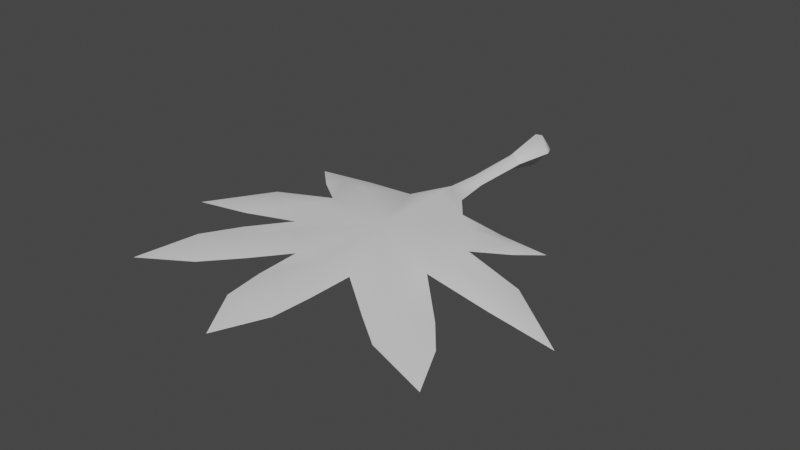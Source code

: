 # Source: FE_leaf_01-05-cooking-3.blend  (saved by Blender 3.0.42; exported with 4.5.12 LTS)
import bpy
from mathutils import Matrix  # noqa: F401  (used for matrix-valued properties, if any)

bpy.ops.wm.read_factory_settings(use_empty=True)
scene = bpy.context.scene
scene.name = 'Scene'

# ---- materials (node trees are filled in below, after node groups)
mat_material_001 = bpy.data.materials.new('Material.001')
mat_material_001.use_transparent_shadow = False

# ---- material node trees
mat_material_001.use_nodes = True; mat_material_001.node_tree.nodes.clear()
_N = mat_material_001.node_tree.nodes; _L = mat_material_001.node_tree.links
n0 = _N.new('ShaderNodeBsdfPrincipled'); n0.name = 'Principled BSDF'; n0.location = (10, 300)
n0.distribution = 'GGX'
n0.subsurface_method = 'RANDOM_WALK_SKIN'
n0.inputs[3].default_value = 1.45
n0.inputs[27].default_value = (0.0, 0.0, 0.0, 1.0)
n0.inputs[28].default_value = 1.0
n1 = _N.new('ShaderNodeOutputMaterial'); n1.name = 'Material Output'; n1.location = (300, 300)
_L.new(n0.outputs[0], n1.inputs[0])
n1.is_active_output = True

# ---- world
world_world = bpy.data.worlds.new('World'); scene.world = world_world
world_world.use_nodes = True; world_world.node_tree.nodes.clear()
_N = world_world.node_tree.nodes; _L = world_world.node_tree.links
n0 = _N.new('ShaderNodeOutputWorld'); n0.name = 'World Output'; n0.location = (300, 300)
n1 = _N.new('ShaderNodeBackground'); n1.name = 'Background'; n1.location = (10, 300)
n1.inputs[0].default_value = (0.05088, 0.05088, 0.05088, 1.0)
_L.new(n1.outputs[0], n0.inputs[0])
n0.is_active_output = True
world_world.color = (0.05088, 0.05088, 0.05088)
world_world.use_sun_shadow = False
world_world.sun_shadow_jitter_overblur = 0.0

# ---- meshes
me_fe_volcanom2_sp_gmdl_001 = bpy.data.meshes.new('FE_volcanoM2_Sp.gmdl.001')
me_fe_volcanom2_sp_gmdl_001.from_pydata([(0.3924, -1.131, 0.04377), (0.5831, -1.056, -0.004163), (0.4899, -0.9694, -0.02549), (0.1946, -0.9345, -0.006099), (0.4899, -0.9694, -0.02549), (0.661, -1.122, -0.01876), (0.485, -1.27, 0.002873), (0.1946, -0.9345, -0.006099), (0.485, -1.27, 0.002873), (0.661, -1.122, -0.01876), (0.7821, -0.9846, -0.03574), (0.7821, -0.9846, -0.03574), (0.06477, 0.1579, -0.002014), (-0.002773, 0.1562, -0.07534), (-0.002772, 0.1562, 0.07131), (-0.06837, 0.1576, -0.002014), (-0.4598, -1.592, -0.003662), (-0.0003189, -1.384, -0.01002), (-0.1859, -1.864, 0.006748), (0.1894, -1.866, 0.005083), (0.4598, -1.586, -0.002041), (-0.002197, -0.8818, -0.048), (-0.1936, -0.9224, -0.002288), (-0.4746, -1.272, 0.01484), (-0.4879, -1.436, 0.04335), (-0.4598, -1.592, -0.003579), (-0.00032, -1.387, 0.05161), (-0.3288, -1.73, 0.04417), (-0.1859, -1.864, 0.006748), (0.001557, -1.887, 0.03712), (0.1894, -1.866, 0.005083), (0.3458, -1.762, 0.01995), (0.4598, -1.586, -0.002041), (0.4911, -1.448, 0.03678), (-0.002199, -0.8857, 0.0573), (-0.1934, -0.9223, -0.002115), (-0.3848, -1.133, 0.06246), (-0.4746, -1.272, 0.01484), (0.1831, -2.138, 0.005454), (-0.1788, -2.133, 0.004782), (-0.1788, -2.133, 0.00478), (0.0006624, -2.143, 0.02655), (0.1831, -2.138, 0.005454), (0.7347, -1.868, -0.04276), (0.4442, -2.059, -0.03267), (0.4442, -2.059, -0.03267), (0.5507, -1.931, -0.006571), (0.7347, -1.868, -0.04275), (-0.3626, -2.041, -0.008627), (-0.6432, -1.805, -0.01281), (-0.6432, -1.805, -0.01281), (-0.5085, -1.921, 0.004708), (-0.3626, -2.041, -0.008627), (0.8522, -1.342, -0.05603), (0.8665, -1.624, -0.0471), (0.8664, -1.624, -0.0474), (0.8368, -1.49, -0.02585), (0.8522, -1.342, -0.05603), (-0.8324, -1.485, -0.01897), (-0.824, -1.627, -0.05369), (-0.824, -1.627, -0.05371), (-0.8437, -1.354, -0.02705), (-0.8437, -1.354, -0.02705), (-0.6382, -1.152, 0.01012), (-0.4686, -0.9475, -0.003394), (-0.4686, -0.9475, -0.003394), (-0.5688, -1.05, 0.02193), (-0.6382, -1.152, 0.01012), (-0.0004158, -0.7827, -0.0528), (0.08459, -0.7968, -0.001962), (-0.08964, -0.7971, -0.0005827), (-0.0008992, -0.5606, -0.04695), (0.05167, -0.5637, -0.0013), (-0.0002694, -0.7853, 0.05766), (0.08459, -0.7968, -0.001885), (0.05167, -0.5637, -0.0013), (-0.0009009, -0.5606, 0.04434), (-0.0563, -0.5642, -0.001302), (-0.08964, -0.7971, -0.0005524), (-0.0563, -0.5642, -0.001302), (-0.8137, -0.9811, -0.01657), (-0.8137, -0.9811, -0.01656), (-1.237, -1.599, -0.1245), (-1.237, -1.599, -0.1245), (-0.5731, -2.216, -0.03107), (-0.6739, -2.111, -0.0181), (-0.9147, -2.347, -0.06971), (-0.9147, -2.347, -0.0697), (-0.7976, -1.999, -0.03136), (-0.5731, -2.216, -0.03103), (-0.7976, -1.999, -0.03139), (0.1592, -2.372, -0.0004351), (0.0004553, -2.37, 0.01092), (0.004487, -2.646, -0.02136), (0.004488, -2.646, -0.02135), (-0.1542, -2.368, -0.000886), (0.1592, -2.372, -0.0003886), (-0.1542, -2.368, -0.001188), (0.8772, -2.043, -0.05301), (0.7272, -2.084, -0.03373), (0.9995, -2.311, -0.07747), (0.9995, -2.311, -0.07747), (0.6369, -2.206, -0.03956), (0.8772, -2.043, -0.053), (0.6366, -2.205, -0.04065), (1.235, -1.601, -0.1261), (1.235, -1.601, -0.1261), (0.0938, 0.08355, -0.002015), (-0.003045, 0.08116, -0.1053), (-0.002773, 0.1562, -0.07534), (0.06477, 0.1579, -0.002014), (-0.003045, 0.08116, 0.1013), (0.0938, 0.08355, -0.002015), (-0.002772, 0.1562, 0.07131), (-0.09715, 0.08317, -0.002014), (-0.06837, 0.1576, -0.002014), (-0.09715, 0.08317, -0.002014), (-0.05627, -0.1642, -0.001381), (-0.001714, -0.1633, 0.05091), (-0.001713, -0.1631, -0.0537), (-0.05627, -0.1642, -0.001381), (0.05222, -0.1637, -0.001382), (0.05222, -0.1637, -0.001382), (-0.05627, -0.1642, -0.001381), (-0.001714, -0.1633, 0.05091), (-0.001713, -0.1631, -0.0537), (-0.05627, -0.1642, -0.001381), (0.05222, -0.1637, -0.001382), (0.05222, -0.1637, -0.001382)], [], [(3, 0, 2), (0, 1, 2), (7, 4, 6), (4, 5, 6), (0, 8, 1), (8, 9, 1), (9, 10, 1), (11, 5, 4), (1, 10, 2), (12, 13, 14), (13, 15, 14), (16, 17, 18), (18, 17, 19), (19, 17, 20), (20, 17, 6), (7, 6, 17), (21, 7, 17), (22, 21, 17), (22, 17, 23), (16, 23, 17), (24, 25, 26), (25, 27, 26), (27, 28, 26), (28, 29, 26), (29, 30, 26), (30, 31, 26), (31, 32, 26), (32, 33, 26), (33, 8, 26), (8, 0, 26), (0, 3, 26), (3, 34, 26), (34, 35, 26), (35, 36, 26), (36, 37, 26), (37, 24, 26), (18, 19, 39), (38, 39, 19), (28, 40, 29), (29, 40, 41), (30, 29, 42), (29, 41, 42), (43, 44, 20), (44, 19, 20), (30, 45, 31), (31, 45, 46), (47, 32, 46), (32, 31, 46), (49, 16, 48), (48, 16, 18), (50, 51, 25), (27, 25, 51), (51, 52, 27), (28, 27, 52), (54, 20, 53), (53, 20, 6), (32, 55, 33), (33, 55, 56), (33, 56, 8), (8, 56, 57), (25, 24, 59), (24, 58, 59), (23, 16, 61), (60, 61, 16), (37, 62, 24), (24, 62, 58), (22, 23, 64), (63, 64, 23), (36, 35, 66), (35, 65, 66), (36, 66, 37), (37, 66, 67), (21, 68, 7), (7, 68, 69), (21, 22, 68), (22, 70, 68), (68, 71, 69), (69, 71, 72), (74, 75, 73), (73, 75, 76), (68, 70, 71), (70, 77, 71), (78, 73, 79), (73, 76, 79), (67, 66, 80), (81, 64, 63), (66, 65, 80), (59, 58, 82), (83, 61, 60), (58, 62, 82), (84, 85, 86), (87, 88, 89), (85, 90, 86), (91, 92, 93), (94, 95, 96), (92, 97, 93), (98, 99, 100), (101, 102, 103), (99, 104, 100), (57, 56, 105), (106, 54, 53), (56, 55, 105), (98, 47, 99), (47, 46, 99), (44, 43, 102), (103, 102, 43), (45, 104, 46), (46, 104, 99), (42, 41, 91), (41, 92, 91), (39, 38, 95), (96, 95, 38), (40, 97, 41), (41, 97, 92), (52, 51, 84), (51, 85, 84), (48, 89, 49), (89, 88, 49), (50, 90, 51), (51, 90, 85), (108, 109, 107), (107, 109, 110), (111, 112, 113), (112, 12, 113), (108, 114, 109), (114, 115, 109), (111, 14, 116), (116, 14, 15), (79, 76, 117), (117, 76, 118), (77, 120, 71), (119, 71, 120), (121, 72, 119), (72, 71, 119), (75, 122, 76), (118, 76, 122), (116, 123, 111), (123, 124, 111), (114, 108, 126), (108, 125, 126), (108, 107, 125), (107, 127, 125), (111, 124, 112), (124, 128, 112), (34, 73, 35), (35, 73, 78), (34, 3, 73), (3, 74, 73)])
me_fe_volcanom2_sp_gmdl_001.polygons.foreach_set('use_smooth', [True] * 148)
_uv = me_fe_volcanom2_sp_gmdl_001.uv_layers.new(name='UVMap')
_uv.uv.foreach_set('vector', [0.6037, 0.2657, 0.662, 0.3636, 0.6945, 0.2966, 0.662, 0.3636, 0.7291, 0.3409, 0.6945, 0.2966, 0.6033, 0.2651, 0.6979, 0.2958, 0.695, 0.4167, 0.6979, 0.2958, 0.7557, 0.3754, 0.695, 0.4167, 0.662, 0.3636, 0.6939, 0.4176, 0.7291, 0.3409, 0.6939, 0.4176, 0.7537, 0.3749, 0.7291, 0.3409, 0.7537, 0.3749, 0.8156, 0.3093, 0.7291, 0.3409, 0.8188, 0.3113, 0.7557, 0.3754, 0.6979, 0.2958, 0.7291, 0.3409, 0.8156, 0.3093, 0.6945, 0.2966, 0.5385, 0.0196, 0.512, 0.02033, 0.512, 0.02033, 0.512, 0.02033, 0.4862, 0.01971, 0.512, 0.02033, 0.325, 0.5501, 0.5046, 0.4584, 0.4264, 0.6578, 0.4264, 0.6578, 0.5046, 0.4584, 0.5766, 0.6606, 0.5766, 0.6606, 0.5046, 0.4584, 0.677, 0.5578, 0.677, 0.5578, 0.5046, 0.4584, 0.695, 0.4167, 0.6033, 0.2651, 0.695, 0.4167, 0.5046, 0.4584, 0.508, 0.2411, 0.6033, 0.2651, 0.5046, 0.4584, 0.4029, 0.2562, 0.508, 0.2411, 0.5046, 0.4584, 0.4029, 0.2562, 0.5046, 0.4584, 0.3185, 0.406, 0.325, 0.5501, 0.3185, 0.406, 0.5046, 0.4584, 0.3144, 0.4753, 0.3307, 0.5454, 0.5057, 0.458, 0.3307, 0.5454, 0.3662, 0.6013, 0.5057, 0.458, 0.3662, 0.6013, 0.4269, 0.6605, 0.5057, 0.458, 0.4269, 0.6605, 0.5021, 0.6768, 0.5057, 0.458, 0.5021, 0.6768, 0.5772, 0.6599, 0.5057, 0.458, 0.5772, 0.6599, 0.6407, 0.6125, 0.5057, 0.458, 0.6407, 0.6125, 0.6755, 0.5605, 0.5057, 0.458, 0.6755, 0.5605, 0.6945, 0.4998, 0.5057, 0.458, 0.6945, 0.4998, 0.6939, 0.4176, 0.5057, 0.458, 0.6939, 0.4176, 0.662, 0.3636, 0.5057, 0.458, 0.662, 0.3636, 0.6037, 0.2657, 0.5057, 0.458, 0.6037, 0.2657, 0.5079, 0.2435, 0.5057, 0.458, 0.5079, 0.2435, 0.4002, 0.2576, 0.5057, 0.458, 0.4002, 0.2576, 0.3564, 0.3433, 0.5057, 0.458, 0.3564, 0.3433, 0.3216, 0.4015, 0.5057, 0.458, 0.3216, 0.4015, 0.3144, 0.4753, 0.5057, 0.458, 0.4264, 0.6578, 0.5766, 0.6606, 0.428, 0.754, 0.5717, 0.7568, 0.428, 0.754, 0.5766, 0.6606, 0.4269, 0.6605, 0.4259, 0.7554, 0.5021, 0.6768, 0.5021, 0.6768, 0.4259, 0.7554, 0.4975, 0.7656, 0.5772, 0.6599, 0.5021, 0.6768, 0.5696, 0.7548, 0.5021, 0.6768, 0.4975, 0.7656, 0.5696, 0.7548, 0.7609, 0.6473, 0.6463, 0.7326, 0.677, 0.5578, 0.6463, 0.7326, 0.5766, 0.6606, 0.677, 0.5578, 0.5772, 0.6599, 0.6482, 0.7345, 0.6407, 0.6125, 0.6407, 0.6125, 0.6482, 0.7345, 0.6999, 0.687, 0.7611, 0.6466, 0.6755, 0.5605, 0.6999, 0.687, 0.6755, 0.5605, 0.6407, 0.6125, 0.6999, 0.687, 0.2581, 0.61, 0.325, 0.5501, 0.3695, 0.7172, 0.3695, 0.7172, 0.325, 0.5501, 0.4264, 0.6578, 0.2563, 0.611, 0.307, 0.6691, 0.3307, 0.5454, 0.3662, 0.6013, 0.3307, 0.5454, 0.307, 0.6691, 0.307, 0.6691, 0.3697, 0.7157, 0.3662, 0.6013, 0.4269, 0.6605, 0.3662, 0.6013, 0.3697, 0.7157, 0.8192, 0.5702, 0.677, 0.5578, 0.815, 0.4435, 0.815, 0.4435, 0.677, 0.5578, 0.695, 0.4167, 0.6755, 0.5605, 0.818, 0.5696, 0.6945, 0.4998, 0.6945, 0.4998, 0.818, 0.5696, 0.8102, 0.5106, 0.6945, 0.4998, 0.8102, 0.5106, 0.6939, 0.4176, 0.6939, 0.4176, 0.8102, 0.5106, 0.8142, 0.4416, 0.3307, 0.5454, 0.3144, 0.4753, 0.2067, 0.5667, 0.3144, 0.4753, 0.1966, 0.5029, 0.2067, 0.5667, 0.3185, 0.406, 0.325, 0.5501, 0.1891, 0.4456, 0.2006, 0.5686, 0.1891, 0.4456, 0.325, 0.5501, 0.3216, 0.4015, 0.1929, 0.4441, 0.3144, 0.4753, 0.3144, 0.4753, 0.1929, 0.4441, 0.1966, 0.5029, 0.4029, 0.2562, 0.3185, 0.406, 0.3253, 0.2731, 0.2653, 0.3707, 0.3253, 0.2731, 0.3185, 0.406, 0.3564, 0.3433, 0.4002, 0.2576, 0.289, 0.3198, 0.4002, 0.2576, 0.3258, 0.2726, 0.289, 0.3198, 0.3564, 0.3433, 0.289, 0.3198, 0.3216, 0.4015, 0.3216, 0.4015, 0.289, 0.3198, 0.2677, 0.3716, 0.508, 0.2411, 0.5095, 0.2149, 0.6033, 0.2651, 0.6033, 0.2651, 0.5095, 0.2149, 0.5489, 0.2187, 0.508, 0.2411, 0.4029, 0.2562, 0.5095, 0.2149, 0.4029, 0.2562, 0.4694, 0.2185, 0.5095, 0.2149, 0.5095, 0.2149, 0.5111, 0.1643, 0.5489, 0.2187, 0.5489, 0.2187, 0.5111, 0.1643, 0.5317, 0.1661, 0.5481, 0.2203, 0.5333, 0.168, 0.5086, 0.2171, 0.5086, 0.2171, 0.5333, 0.168, 0.5127, 0.1667, 0.5095, 0.2149, 0.4694, 0.2185, 0.5111, 0.1643, 0.4694, 0.2185, 0.4893, 0.1654, 0.5111, 0.1643, 0.4686, 0.2217, 0.5086, 0.2171, 0.4909, 0.1683, 0.5086, 0.2171, 0.5127, 0.1667, 0.4909, 0.1683, 0.2677, 0.3716, 0.289, 0.3198, 0.185, 0.2981, 0.184, 0.2953, 0.3253, 0.2731, 0.2653, 0.3707, 0.289, 0.3198, 0.3258, 0.2726, 0.185, 0.2981, 0.2067, 0.5667, 0.1966, 0.5029, 0.02538, 0.5597, 0.01944, 0.5574, 0.1891, 0.4456, 0.2006, 0.5686, 0.1966, 0.5029, 0.1929, 0.4441, 0.02538, 0.5597, 0.2945, 0.7845, 0.2493, 0.7425, 0.1451, 0.8658, 0.1421, 0.8621, 0.2023, 0.6896, 0.2931, 0.7844, 0.2493, 0.7425, 0.202, 0.692, 0.1451, 0.8658, 0.5604, 0.8511, 0.4973, 0.8558, 0.4989, 0.996, 0.4964, 0.9963, 0.4355, 0.8505, 0.5606, 0.8528, 0.4973, 0.8558, 0.4353, 0.8516, 0.4989, 0.996, 0.8156, 0.7461, 0.7591, 0.7573, 0.8464, 0.8659, 0.8421, 0.8685, 0.716, 0.801, 0.8135, 0.748, 0.7591, 0.7573, 0.7192, 0.8013, 0.8464, 0.8659, 0.8142, 0.4416, 0.8102, 0.5106, 0.969, 0.5322, 0.9709, 0.5363, 0.8192, 0.5702, 0.815, 0.4435, 0.8102, 0.5106, 0.818, 0.5696, 0.969, 0.5322, 0.8156, 0.7461, 0.7611, 0.6466, 0.7591, 0.7573, 0.7611, 0.6466, 0.6999, 0.687, 0.7591, 0.7573, 0.6463, 0.7326, 0.7609, 0.6473, 0.716, 0.801, 0.8135, 0.748, 0.716, 0.801, 0.7609, 0.6473, 0.6482, 0.7345, 0.7192, 0.8013, 0.6999, 0.687, 0.6999, 0.687, 0.7192, 0.8013, 0.7591, 0.7573, 0.5696, 0.7548, 0.4975, 0.7656, 0.5604, 0.8511, 0.4975, 0.7656, 0.4973, 0.8558, 0.5604, 0.8511, 0.428, 0.754, 0.5717, 0.7568, 0.4355, 0.8505, 0.5606, 0.8528, 0.4355, 0.8505, 0.5717, 0.7568, 0.4259, 0.7554, 0.4353, 0.8516, 0.4975, 0.7656, 0.4975, 0.7656, 0.4353, 0.8516, 0.4973, 0.8558, 0.3697, 0.7157, 0.307, 0.6691, 0.2945, 0.7845, 0.307, 0.6691, 0.2493, 0.7425, 0.2945, 0.7845, 0.3695, 0.7172, 0.2931, 0.7844, 0.2581, 0.61, 0.2931, 0.7844, 0.2023, 0.6896, 0.2581, 0.61, 0.2563, 0.611, 0.202, 0.692, 0.307, 0.6691, 0.307, 0.6691, 0.202, 0.692, 0.2493, 0.7425, 0.5155, 0.04003, 0.5162, 0.01803, 0.5535, 0.03986, 0.5535, 0.03986, 0.5162, 0.01803, 0.5427, 0.0179, 0.5119, 0.04234, 0.5499, 0.0413, 0.512, 0.02033, 0.5499, 0.0413, 0.5385, 0.0196, 0.512, 0.02033, 0.5155, 0.04003, 0.4786, 0.03831, 0.5162, 0.01803, 0.4786, 0.03831, 0.4905, 0.01682, 0.5162, 0.01803, 0.5119, 0.04234, 0.512, 0.02033, 0.4749, 0.04147, 0.4749, 0.04147, 0.512, 0.02033, 0.4862, 0.01971, 0.4909, 0.1683, 0.5127, 0.1667, 0.491, 0.09391, 0.491, 0.09391, 0.5127, 0.1667, 0.5124, 0.09349, 0.4893, 0.1654, 0.4926, 0.09109, 0.5111, 0.1643, 0.514, 0.09117, 0.5111, 0.1643, 0.4926, 0.09109, 0.5352, 0.09189, 0.5317, 0.1661, 0.514, 0.09117, 0.5317, 0.1661, 0.5111, 0.1643, 0.514, 0.09117, 0.5333, 0.168, 0.5336, 0.09372, 0.5127, 0.1667, 0.5124, 0.09349, 0.5127, 0.1667, 0.5336, 0.09372, 0.4749, 0.04147, 0.491, 0.09391, 0.5119, 0.04234, 0.491, 0.09391, 0.5124, 0.09349, 0.5119, 0.04234, 0.4786, 0.03831, 0.5155, 0.04003, 0.4926, 0.09109, 0.5155, 0.04003, 0.514, 0.09117, 0.4926, 0.09109, 0.5155, 0.04003, 0.5535, 0.03986, 0.514, 0.09117, 0.5535, 0.03986, 0.5352, 0.09189, 0.514, 0.09117, 0.5119, 0.04234, 0.5124, 0.09349, 0.5499, 0.0413, 0.5124, 0.09349, 0.5336, 0.09372, 0.5499, 0.0413, 0.5079, 0.2435, 0.5086, 0.2171, 0.4002, 0.2576, 0.4002, 0.2576, 0.5086, 0.2171, 0.4686, 0.2217, 0.5079, 0.2435, 0.6037, 0.2657, 0.5086, 0.2171, 0.6037, 0.2657, 0.5481, 0.2203, 0.5086, 0.2171])
me_fe_volcanom2_sp_gmdl_001.materials.append(mat_material_001)
me_fe_volcanom2_sp_gmdl_001.use_remesh_fix_poles = True
me_fe_volcanom2_sp_gmdl_001.use_remesh_preserve_attributes = False
me_fe_volcanom2_sp_gmdl_001.update()
arm_armature_001 = bpy.data.armatures.new('Armature.001')  # bones are not reproduced

# ---- objects
ob_1_l50_u_26_2847_f_33_3330_clean = bpy.data.objects.new('1 L50 U 26,2847 F 33,3330_clean', me_fe_volcanom2_sp_gmdl_001)
ob_armature_001 = bpy.data.objects.new('Armature.001', arm_armature_001)

# ---- transforms, parenting, visibility, modifiers, constraints
ob_1_l50_u_26_2847_f_33_3330_clean.parent = ob_armature_001
ob_1_l50_u_26_2847_f_33_3330_clean.location = (0.0, 0.0, 0.0)
_vg = ob_1_l50_u_26_2847_f_33_3330_clean.vertex_groups.new(name='Bone')
for _i, _w in zip([12, 13, 14, 15, 107, 108, 109, 110, 111, 112, 113, 114, 115, 116, 123, 124, 125, 126, 127, 128], [1.0, 1.0, 1.0, 1.0, 1.0, 1.0, 1.0, 1.0, 1.0, 1.0, 1.0, 1.0, 0.9999, 1.0, 0.0, 0.0, 0.0, 0.0, 9.894e-06, 1.037e-05]): _vg.add([_i], _w, 'REPLACE')
_vg = ob_1_l50_u_26_2847_f_33_3330_clean.vertex_groups.new(name='Bone.001')
for _i, _w in zip([12, 15, 71, 72, 75, 76, 77, 79, 107, 108, 109, 110, 111, 112, 113, 114, 115, 116, 117, 118, 119, 120, 121, 122, 123, 124, 125, 126, 127, 128], [2.325e-06, 3.493e-05, 0.0, 0.0, 0.0, 0.0, 1.674e-06, 1.713e-06, 0.0, 0.0, 6.318e-06, 3.517e-06, 0.0, 0.0, 0.0, 3.934e-06, 5.502e-05, 3.636e-06, 1.0, 1.0, 1.0, 1.0, 1.0, 1.0, 1.0, 1.0, 1.0, 1.0, 1.0, 1.0]): _vg.add([_i], _w, 'REPLACE')
_vg = ob_1_l50_u_26_2847_f_33_3330_clean.vertex_groups.new(name='Bone.002')
for _i, _w in zip([68, 69, 70, 71, 72, 74, 75, 76, 77, 78, 79, 117, 118, 119, 120, 121, 122], [0.005191, 0.04513, 0.05016, 1.0, 1.0, 0.0185, 1.0, 1.0, 1.0, 0.03975, 1.0, 0.0, 0.0, 0.0, 0.0, 3.755e-06, 3.397e-06]): _vg.add([_i], _w, 'REPLACE')
_vg = ob_1_l50_u_26_2847_f_33_3330_clean.vertex_groups.new(name='Bone.003')
for _i, _w in zip([0, 1, 2, 3, 5, 7, 8, 9, 10, 21, 22, 24, 25, 26, 27, 28, 29, 30, 31, 32, 33, 34, 35, 36, 37, 40, 41, 42, 43, 45, 46, 47, 55, 56, 57, 58, 59, 62, 66, 67, 68, 69, 70, 71, 72, 73, 74, 75, 76, 77, 78, 79, 80, 91, 92, 97, 98, 99, 100, 102, 104, 105], [0.0, 0.0, 6.801e-09, 1.0, 1.218e-10, 1.0, 0.0, 0.0, 4.888e-06, 1.0, 0.9905, 0.0, 0.0, 0.0, 0.0, 0.0, 0.0, 0.0, 1.907e-06, 0.0, 0.0, 1.0, 1.0, 0.0, 0.0, 0.0, 0.0, 0.0, 1.311e-05, 2.235e-06, 0.0, 2.921e-06, 0.0003854, 3.338e-06, 4.709e-06, 0.0, 0.0, 0.0, 0.0, 0.0, 0.9948, 0.9549, 0.9498, 0.0, 0.0, 1.0, 0.9815, 0.0, 0.0, 4.465e-06, 0.9602, 3.651e-06, 0.0, 0.0, 0.0, 0.0, 2.742e-06, 0.0, 0.0, 1.267e-05, 0.001091, 4.5e-06]): _vg.add([_i], _w, 'REPLACE')
_vg = ob_1_l50_u_26_2847_f_33_3330_clean.vertex_groups.new(name='Bone.004')
for _i, _w in zip([0, 1, 2, 5, 7, 8, 9, 10, 17, 19, 21, 22, 23, 24, 25, 26, 27, 28, 29, 30, 31, 32, 33, 34, 36, 37, 40, 41, 42, 43, 45, 46, 47, 48, 50, 51, 52, 55, 56, 57, 58, 59, 60, 61, 62, 63, 64, 65, 66, 67, 69, 74, 78, 80, 81, 82, 84, 85, 90, 91, 92, 93, 97, 98, 99, 100, 102, 104, 105], [0.0, 0.0, 6.801e-09, 1.218e-10, 0.0, 0.0, 0.0, 4.888e-06, 1.0, 0.0, 0.0, 0.0, 0.0, 0.0, 0.0, 1.0, 0.0, 0.0, 0.0, 0.0, 1.907e-06, 0.0, 0.0, 2.265e-06, 0.0, 0.0, 0.0, 0.0, 0.0, 1.311e-05, 2.235e-06, 0.0, 2.921e-06, 0.0, 0.0, 0.0, 0.0, 0.0003854, 3.338e-06, 4.709e-06, 0.0, 0.0, 0.0, 0.0, 0.0, 0.0, 0.0, 0.0, 0.0, 0.0, 0.0, 0.0, 0.0, 0.0, 0.0, 0.0, 0.0, 0.0, 0.0, 0.0, 0.0, 0.0, 0.0, 2.742e-06, 0.0, 0.0, 1.267e-05, 0.001091, 4.5e-06]): _vg.add([_i], _w, 'REPLACE')
_vg = ob_1_l50_u_26_2847_f_33_3330_clean.vertex_groups.new(name='Bone.012')
for _i, _w in zip([18, 19, 28, 29, 30, 39, 40, 41, 42, 91, 92, 93, 94, 97], [1.0, 1.0, 1.0, 1.0, 1.0, 4.053e-06, 2.164e-05, 0.0, 0.0, 0.0002466, 0.0, 1.109e-06, 5.114e-08, 0.001613]): _vg.add([_i], _w, 'REPLACE')
_vg = ob_1_l50_u_26_2847_f_33_3330_clean.vertex_groups.new(name='Bone.009')
for _i, _w in zip([19, 25, 27, 28, 38, 44, 49, 50, 51, 52, 84, 85, 86, 88, 89, 90, 95, 96, 101], [0.0, 0.001783, 1.0, 0.0, 0.0, 0.0, 2.086e-06, 0.0, 0.125, 0.0, 0.0002329, 0.0, 6.293e-10, 7.6e-05, 8.535e-05, 0.0002397, 0.0, 0.0, 0.0]): _vg.add([_i], _w, 'REPLACE')
_vg = ob_1_l50_u_26_2847_f_33_3330_clean.vertex_groups.new(name='Bone.008')
for _i, _w in zip([16, 18, 23, 24, 25, 27, 37, 50, 51, 52, 58, 59, 60, 62, 82, 83, 84, 85, 86, 90], [1.0, 0.0, 1.0, 1.0, 0.9982, 0.0, 1.0, 0.0, 0.0, 0.0, 0.0, 1.472e-05, 0.0001522, 9.954e-06, 0.0, 6.182e-12, 0.0, 0.0, 0.0, 0.0]): _vg.add([_i], _w, 'REPLACE')
_vg = ob_1_l50_u_26_2847_f_33_3330_clean.vertex_groups.new(name='Bone.007')
for _i, _w in zip([3, 22, 23, 35, 36, 37, 63, 64, 65, 66, 67, 80, 81], [0.0, 0.009461, 5.96e-06, 9.06e-06, 1.0, 1.192e-06, 0.0, 0.0, 0.0, 0.0, 0.0, 4.53e-05, 6.557e-06]): _vg.add([_i], _w, 'REPLACE')
_vg = ob_1_l50_u_26_2847_f_33_3330_clean.vertex_groups.new(name='Bone.013')
for _i, _w in zip([16, 36, 48, 49, 58, 59, 60, 61, 62, 82, 83, 87, 88, 89], [0.0, 0.0, 0.0, 0.0, 1.0, 1.0, 0.9998, 1.0, 1.0, 0.0, 1.192e-06, 0.0, 0.0, 0.0]): _vg.add([_i], _w, 'REPLACE')
_vg = ob_1_l50_u_26_2847_f_33_3330_clean.vertex_groups.new(name='Bone.014')
for _i, _w in zip([82, 83], [1.0, 1.0]): _vg.add([_i], _w, 'REPLACE')
_vg = ob_1_l50_u_26_2847_f_33_3330_clean.vertex_groups.new(name='Bone.016')
for _i, _w in zip([35, 65, 80, 81], [0.0, 0.0, 1.0, 1.0]): _vg.add([_i], _w, 'REPLACE')
_vg = ob_1_l50_u_26_2847_f_33_3330_clean.vertex_groups.new(name='Bone.015')
for _i, _w in zip([35, 48, 63, 64, 65, 66, 67, 70, 78, 83, 87], [0.0, 0.0, 1.0, 1.0, 1.0, 1.0, 1.0, 0.0, 0.0, 0.0, 0.0]): _vg.add([_i], _w, 'REPLACE')
_vg = ob_1_l50_u_26_2847_f_33_3330_clean.vertex_groups.new(name='Bone.021')
for _i, _w in zip([16, 18, 24, 38, 39, 48, 49, 50, 51, 52, 61, 88, 89, 95, 96], [0.0, 0.0, 0.0, 0.0, 0.0, 1.0, 1.0, 1.0, 0.875, 1.0, 0.0, 0.0, 0.0, 0.0, 0.0]): _vg.add([_i], _w, 'REPLACE')
_vg = ob_1_l50_u_26_2847_f_33_3330_clean.vertex_groups.new(name='Bone.022')
for _i, _w in zip([84, 85, 86, 87, 88, 89, 90, 94], [0.9998, 1.0, 1.573e-05, 0.0003758, 0.9999, 0.9999, 0.9998, 1.406e-12]): _vg.add([_i], _w, 'REPLACE')
_vg = ob_1_l50_u_26_2847_f_33_3330_clean.vertex_groups.new(name='Bone.025')
for _i, _w in zip([26, 38, 39, 40, 41, 42], [0.0, 1.0, 1.0, 1.0, 1.0, 1.0]): _vg.add([_i], _w, 'REPLACE')
_vg = ob_1_l50_u_26_2847_f_33_3330_clean.vertex_groups.new(name='Bone.026')
for _i, _w in zip([91, 92, 93, 94, 95, 96, 97], [0.9998, 1.0, 0.001076, 0.001283, 1.0, 1.0, 0.9984]): _vg.add([_i], _w, 'REPLACE')
_vg = ob_1_l50_u_26_2847_f_33_3330_clean.vertex_groups.new(name='Bone.027')
for _i, _w in zip([93, 94], [0.9989, 0.9987]): _vg.add([_i], _w, 'REPLACE')
_vg = ob_1_l50_u_26_2847_f_33_3330_clean.vertex_groups.new(name='Bone.029')
for _i, _w in zip([86, 87], [1.0, 0.9996]): _vg.add([_i], _w, 'REPLACE')
_vg = ob_1_l50_u_26_2847_f_33_3330_clean.vertex_groups.new(name='Bone.017')
for _i, _w in zip([0, 1, 2, 3, 4, 5, 6, 7, 9, 11, 17, 20, 26, 44, 49, 53, 54, 69, 74, 106], [0.0, 1.0, 1.0, 0.0, 1.0, 1.0, 0.0, 0.0, 1.0, 0.0, 0.0, 0.0, 0.0, 0.0, 0.0, 0.0, 0.0, 0.0, 0.0, 0.0]): _vg.add([_i], _w, 'REPLACE')
_vg = ob_1_l50_u_26_2847_f_33_3330_clean.vertex_groups.new(name='Bone.018')
for _i, _w in zip([2, 3, 4, 5, 10, 11], [1.53e-05, 0.0, 4.113e-06, 1.621e-05, 1.0, 1.0]): _vg.add([_i], _w, 'REPLACE')
_vg = ob_1_l50_u_26_2847_f_33_3330_clean.vertex_groups.new(name='Bone.010')
for _i, _w in zip([0, 4, 6, 7, 11, 16, 17, 18, 19, 22, 23, 38, 39, 60, 61, 63, 64, 81, 95, 96, 101], [1.0, 0.0, 0.0, 0.0, 0.0, 0.0, 0.0, 0.0, 0.0, 0.0, 0.0, 0.0, 0.0, 0.0, 0.0, 0.0, 0.0, 0.0, 0.0, 0.0, 0.0]): _vg.add([_i], _w, 'REPLACE')
_vg = ob_1_l50_u_26_2847_f_33_3330_clean.vertex_groups.new(name='Bone.011')
for _i, _w in zip([4, 6, 8, 11, 17, 20, 32, 33, 43, 44, 103], [0.0, 1.0, 1.0, 0.0, 0.0, 1.0, 1.0, 1.0, 0.0, 0.0, 0.0]): _vg.add([_i], _w, 'REPLACE')
_vg = ob_1_l50_u_26_2847_f_33_3330_clean.vertex_groups.new(name='Bone.019')
for _i, _w in zip([1, 9, 10, 53, 54, 55, 56, 57, 105], [0.0, 0.0, 0.0, 1.0, 1.0, 0.9992, 1.0, 1.0, 0.0]): _vg.add([_i], _w, 'REPLACE')
_vg = ob_1_l50_u_26_2847_f_33_3330_clean.vertex_groups.new(name='Bone.020')
for _i, _w in zip([8, 55, 56, 57, 105, 106], [0.0, 0.0, 0.0, 0.0, 1.0, 1.0]): _vg.add([_i], _w, 'REPLACE')
_vg = ob_1_l50_u_26_2847_f_33_3330_clean.vertex_groups.new(name='Bone.023')
for _i, _w in zip([6, 20, 31, 53, 54, 103, 106], [0.0, 0.0, 1.0, 0.0, 0.0, 0.0, 0.0]): _vg.add([_i], _w, 'REPLACE')
_vg = ob_1_l50_u_26_2847_f_33_3330_clean.vertex_groups.new(name='Bone.024')
for _i, _w in zip([20, 29, 30, 31, 32, 33, 43, 44, 45, 46, 47, 53, 54, 101, 102, 103, 104, 106], [0.0, 0.0, 0.0, 0.0, 0.0, 0.0, 1.0, 1.0, 1.0, 1.0, 1.0, 0.0, 0.0, 0.0, 0.0, 0.0, 0.0, 0.0]): _vg.add([_i], _w, 'REPLACE')
_vg = ob_1_l50_u_26_2847_f_33_3330_clean.vertex_groups.new(name='Bone.028')
for _i, _w in zip([45, 46, 47, 98, 99, 100, 102, 103, 104], [0.0, 0.0, 0.0, 1.0, 1.0, 0.0, 1.0, 1.0, 0.9978]): _vg.add([_i], _w, 'REPLACE')
_vg = ob_1_l50_u_26_2847_f_33_3330_clean.vertex_groups.new(name='Bone.030')
for _i, _w in zip([98, 99, 100, 101], [0.0, 0.0, 1.0, 1.0]): _vg.add([_i], _w, 'REPLACE')
_m = ob_1_l50_u_26_2847_f_33_3330_clean.modifiers.new('Armature', 'ARMATURE')
_m.object = ob_armature_001
ob_armature_001.location = (0.0, 0.0, 0.0)

# ---- collection membership
scene.collection.objects.link(ob_1_l50_u_26_2847_f_33_3330_clean)
scene.collection.objects.link(ob_armature_001)

# ---- scene / render settings (as saved in the file)
scene.frame_start = 1; scene.frame_end = 250; scene.frame_set(15)
scene.render.engine = 'BLENDER_EEVEE_NEXT'
scene.cycles.sampling_pattern = 'TABULATED_SOBOL'
scene.cycles.use_light_tree = False
scene.view_settings.view_transform = 'Filmic'
bpy.context.view_layer.update()

# ---- added for rendering (the .blend has no active camera and no usable light): camera, sun
cam_auto = bpy.data.cameras.new('AutoCamera')
cam_auto.lens = 50.0
cam_auto.sensor_width = 36.0
cam_auto.clip_end = 1000.0
ob_auto_camera = bpy.data.objects.new('AutoCamera', cam_auto)
scene.collection.objects.link(ob_auto_camera)
ob_auto_camera.location = (3.46424, -5.40226, 2.75978)
ob_auto_camera.rotation_euler = (1.09748, -7.21219e-08, 0.694738)
scene.camera = ob_auto_camera
light_auto_sun = bpy.data.lights.new('AutoSun', 'SUN')
light_auto_sun.energy = 3.0
light_auto_sun.angle = 0.0523599
ob_auto_sun = bpy.data.objects.new('AutoSun', light_auto_sun)
scene.collection.objects.link(ob_auto_sun)
ob_auto_sun.rotation_euler = (0.872665, 0.174533, 0.523599)
bpy.context.view_layer.update()
